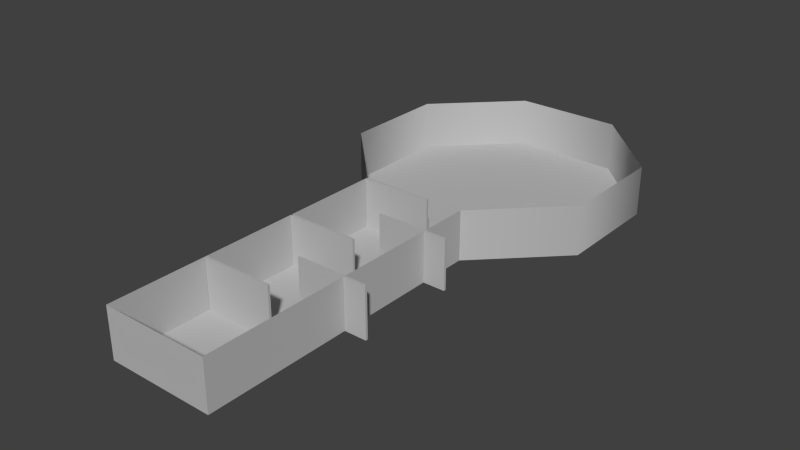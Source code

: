 # Source: museum_setup.blend  (saved by Blender 2.73.0; exported with 4.5.12 LTS)
import bpy
from mathutils import Matrix  # noqa: F401  (used for matrix-valued properties, if any)

bpy.ops.wm.read_factory_settings(use_empty=True)
scene = bpy.context.scene
scene.name = 'Scene'

# ---- collections
col_collection_1 = bpy.data.collections.new('Collection 1'); scene.collection.children.link(col_collection_1)

# ---- materials (node trees are filled in below, after node groups)
mat_museumwalls_museumwalls1_lambert1 = bpy.data.materials.new('MuseumWalls:MuseumWalls1:lambert1')
mat_museumwalls_museumwalls1_lambert1.alpha_threshold = 0.0
mat_museumwalls_museumwalls1_lambert1.use_transparent_shadow = False
mat_museumwalls_museumwalls1_lambert1.diffuse_color = (0.5, 0.5, 0.5, 1.0)
mat_museumwalls_museumwalls1_lambert1.roughness = 0.5

# ---- material node trees

# ---- world
world_world = bpy.data.worlds.new('World'); scene.world = world_world
world_world.color = (0.05088, 0.05088, 0.05088)
world_world.use_sun_shadow = False
world_world.sun_shadow_jitter_overblur = 0.0
world_world.cycles.sampling_method = 'MANUAL'
world_world.cycles.sample_map_resolution = 256

# ---- meshes
me_untitled_013 = bpy.data.meshes.new('Untitled.013')
me_untitled_013.from_pydata([(5.697, 0.0501, -13.75), (-5.697, 0.0501, -13.75), (-5.697, 0.0501, -45.03), (5.697, 0.0501, -45.03)], [], [(0, 3, 2, 1)])
_uv = me_untitled_013.uv_layers.new(name='map1')
_uv.uv.foreach_set('vector', [6.039e-05, 0.9999, 6.035e-05, 6.048e-05, 0.3644, 6.035e-05, 0.3644, 0.9999])
me_untitled_013.materials.append(mat_museumwalls_museumwalls1_lambert1)
me_untitled_013.use_remesh_preserve_volume = False
me_untitled_013.use_remesh_preserve_attributes = False
me_untitled_013.use_mirror_vertex_groups = False
me_untitled_013.update()
me_untitled_010 = bpy.data.meshes.new('Untitled.010')
me_untitled_010.from_pydata([(5.697, 0.0501, -13.75), (5.697, 5.319, -13.75), (-1.899, 0.0501, -13.75), (-1.899, 5.319, -13.75), (5.697, 0.0501, -13.99), (5.697, 5.319, -13.99), (-1.899, 0.0501, -13.99), (-1.899, 5.319, -13.99)], [], [(1, 3, 2, 0), (5, 4, 6, 7), (3, 7, 6, 2), (0, 4, 5, 1)])
_uv = me_untitled_010.uv_layers.new(name='map1')
_uv.uv.foreach_set('vector', [0.0, 0.0, 0.0, 0.0, 0.0, 0.0, 0.0, 0.0, 0.0, 0.0, 0.0, 0.0, 0.0, 0.0, 0.0, 0.0, 0.0, 0.0, 0.0, 0.0, 0.0, 0.0, 0.0, 0.0, 0.0, 0.0, 0.0, 0.0, 0.0, 0.0, 0.0, 0.0])
me_untitled_010.materials.append(mat_museumwalls_museumwalls1_lambert1)
me_untitled_010.use_remesh_preserve_volume = False
me_untitled_010.use_remesh_preserve_attributes = False
me_untitled_010.use_mirror_vertex_groups = False
me_untitled_010.update()
me_untitled_009 = bpy.data.meshes.new('Untitled.009')
me_untitled_009.from_pydata([(5.697, 0.0501, -13.75), (5.697, 5.319, -13.75), (-1.899, 0.0501, -13.75), (-1.899, 5.319, -13.75), (5.697, 0.0501, -13.99), (5.697, 5.319, -13.99), (-1.899, 0.0501, -13.99), (-1.899, 5.319, -13.99)], [], [(1, 3, 2, 0), (5, 4, 6, 7), (3, 7, 6, 2), (0, 4, 5, 1)])
_uv = me_untitled_009.uv_layers.new(name='map1')
_uv.uv.foreach_set('vector', [0.0, 0.0, 0.0, 0.0, 0.0, 0.0, 0.0, 0.0, 0.0, 0.0, 0.0, 0.0, 0.0, 0.0, 0.0, 0.0, 0.0, 0.0, 0.0, 0.0, 0.0, 0.0, 0.0, 0.0, 0.0, 0.0, 0.0, 0.0, 0.0, 0.0, 0.0, 0.0])
me_untitled_009.materials.append(mat_museumwalls_museumwalls1_lambert1)
me_untitled_009.use_remesh_preserve_volume = False
me_untitled_009.use_remesh_preserve_attributes = False
me_untitled_009.use_mirror_vertex_groups = False
me_untitled_009.update()
me_untitled_008 = bpy.data.meshes.new('Untitled.008')
me_untitled_008.from_pydata([(5.697, 0.0501, -13.75), (5.697, 5.319, -13.75), (-1.899, 0.0501, -13.75), (-1.899, 5.319, -13.75), (5.697, 0.0501, -13.99), (5.697, 5.319, -13.99), (-1.899, 0.0501, -13.99), (-1.899, 5.319, -13.99)], [], [(1, 3, 2, 0), (5, 4, 6, 7), (3, 7, 6, 2), (0, 4, 5, 1)])
_uv = me_untitled_008.uv_layers.new(name='map1')
_uv.uv.foreach_set('vector', [0.0, 0.0, 0.0, 0.0, 0.0, 0.0, 0.0, 0.0, 0.0, 0.0, 0.0, 0.0, 0.0, 0.0, 0.0, 0.0, 0.0, 0.0, 0.0, 0.0, 0.0, 0.0, 0.0, 0.0, 0.0, 0.0, 0.0, 0.0, 0.0, 0.0, 0.0, 0.0])
me_untitled_008.materials.append(mat_museumwalls_museumwalls1_lambert1)
me_untitled_008.use_remesh_preserve_volume = False
me_untitled_008.use_remesh_preserve_attributes = False
me_untitled_008.use_mirror_vertex_groups = False
me_untitled_008.update()
me_untitled_006 = bpy.data.meshes.new('Untitled.006')
me_untitled_006.from_pydata([(5.697, 0.0501, -13.75), (5.697, 5.319, -13.75), (-1.899, 0.0501, -13.75), (-1.899, 5.319, -13.75), (5.697, 0.0501, -13.99), (5.697, 5.319, -13.99), (-1.899, 0.0501, -13.99), (-1.899, 5.319, -13.99)], [], [(1, 3, 2, 0), (5, 4, 6, 7), (3, 7, 6, 2), (0, 4, 5, 1)])
_uv = me_untitled_006.uv_layers.new(name='map1')
_uv.uv.foreach_set('vector', [0.0, 0.0, 0.0, 0.0, 0.0, 0.0, 0.0, 0.0, 0.0, 0.0, 0.0, 0.0, 0.0, 0.0, 0.0, 0.0, 0.0, 0.0, 0.0, 0.0, 0.0, 0.0, 0.0, 0.0, 0.0, 0.0, 0.0, 0.0, 0.0, 0.0, 0.0, 0.0])
me_untitled_006.materials.append(mat_museumwalls_museumwalls1_lambert1)
me_untitled_006.use_remesh_preserve_volume = False
me_untitled_006.use_remesh_preserve_attributes = False
me_untitled_006.use_mirror_vertex_groups = False
me_untitled_006.update()
me_untitled_005 = bpy.data.meshes.new('Untitled.005')
me_untitled_005.from_pydata([(5.697, 0.0501, -13.75), (5.697, 5.319, -13.75), (-1.899, 0.0501, -13.75), (-1.899, 5.319, -13.75), (5.697, 0.0501, -13.99), (5.697, 5.319, -13.99), (-1.899, 0.0501, -13.99), (-1.899, 5.319, -13.99)], [], [(1, 3, 2, 0), (5, 4, 6, 7), (3, 7, 6, 2), (0, 4, 5, 1)])
_uv = me_untitled_005.uv_layers.new(name='map1')
_uv.uv.foreach_set('vector', [0.0, 0.0, 0.0, 0.0, 0.0, 0.0, 0.0, 0.0, 0.0, 0.0, 0.0, 0.0, 0.0, 0.0, 0.0, 0.0, 0.0, 0.0, 0.0, 0.0, 0.0, 0.0, 0.0, 0.0, 0.0, 0.0, 0.0, 0.0, 0.0, 0.0, 0.0, 0.0])
me_untitled_005.materials.append(mat_museumwalls_museumwalls1_lambert1)
me_untitled_005.use_remesh_preserve_volume = False
me_untitled_005.use_remesh_preserve_attributes = False
me_untitled_005.use_mirror_vertex_groups = False
me_untitled_005.update()
me_untitled_002 = bpy.data.meshes.new('Untitled.002')
me_untitled_002.from_pydata([(5.697, 0.0501, -13.75), (-5.697, 0.0501, -13.75), (-5.697, 5.319, -13.75), (5.697, 5.319, -13.75), (5.697, 5.319, -45.03), (-5.697, 5.319, -45.03), (-5.697, 0.0501, -45.03), (5.697, 0.0501, -45.03)], [], [(3, 4, 7, 0), (1, 6, 5, 2), (5, 6, 7, 4)])
_uv = me_untitled_002.uv_layers.new(name='map1')
_uv.uv.foreach_set('vector', [0.0, 0.0, 0.0, 0.0, 0.0, 0.0, 0.0, 0.0, 0.0, 0.0, 0.0, 0.0, 0.0, 0.0, 0.0, 0.0, 0.0, 0.0, 0.0, 0.0, 0.0, 0.0, 0.0, 0.0])
me_untitled_002.materials.append(mat_museumwalls_museumwalls1_lambert1)
me_untitled_002.use_remesh_preserve_volume = False
me_untitled_002.use_remesh_preserve_attributes = False
me_untitled_002.use_mirror_vertex_groups = False
me_untitled_002.update()
me_untitled_001 = bpy.data.meshes.new('Untitled.001')
me_untitled_001.from_pydata([(-1.705e-13, 0.0501, 1.351e-16), (5.697, 0.0501, -13.75), (-5.697, 0.0501, -13.75), (-13.75, 0.0501, -5.697), (-13.75, 0.0501, 5.697), (-5.697, 0.0501, 13.75), (5.697, 0.0501, 13.75), (13.75, 0.0501, 5.697), (13.75, 0.0501, -5.697)], [], [(0, 1, 2), (0, 2, 3), (0, 3, 4), (0, 4, 5), (0, 5, 6), (0, 6, 7), (0, 7, 8), (0, 8, 1)])
me_untitled_001.polygons.foreach_set('use_smooth', [True] * 8)
_uv = me_untitled_001.uv_layers.new(name='map1')
_uv.uv.foreach_set('vector', [0.5, 0.5, 0.7063, 0.998, 0.2937, 0.998, 0.5, 0.5, 0.2937, 0.998, 0.001992, 0.7063, 0.5, 0.5, 0.001992, 0.7063, 0.001992, 0.2937, 0.5, 0.5, 0.001992, 0.2937, 0.2937, 0.001998, 0.5, 0.5, 0.2937, 0.001998, 0.7063, 0.001998, 0.5, 0.5, 0.7063, 0.001998, 0.998, 0.2937, 0.5, 0.5, 0.998, 0.2937, 0.998, 0.7063, 0.5, 0.5, 0.998, 0.7063, 0.7063, 0.998])
me_untitled_001.materials.append(mat_museumwalls_museumwalls1_lambert1)
me_untitled_001.use_remesh_preserve_volume = False
me_untitled_001.use_remesh_preserve_attributes = False
me_untitled_001.use_mirror_vertex_groups = False
me_untitled_001.update()
me_untitled = bpy.data.meshes.new('Untitled')
me_untitled.from_pydata([(5.697, 0.0501, -13.75), (-5.697, 0.0501, -13.75), (-5.697, 5.319, -13.75), (5.697, 5.319, -13.75), (-13.75, 0.0501, -5.697), (-13.75, 5.319, -5.697), (-13.75, 0.0501, 5.697), (-13.75, 5.319, 5.697), (-5.697, 0.0501, 13.75), (-5.697, 5.319, 13.75), (5.697, 0.0501, 13.75), (5.697, 5.319, 13.75), (13.75, 0.0501, 5.697), (13.75, 5.319, 5.697), (13.75, 0.0501, -5.697), (13.75, 5.319, -5.697)], [], [(1, 2, 5, 4), (4, 5, 7, 6), (6, 7, 9, 8), (10, 11, 13, 12), (12, 13, 15, 14), (14, 15, 3, 0), (11, 10, 8, 9)])
me_untitled.polygons.foreach_set('use_smooth', [True] * 7)
_uv = me_untitled.uv_layers.new(name='map1')
_uv.uv.foreach_set('vector', [0.0006111, 0.4634, 0.0006111, 0.5366, 0.117, 0.5366, 0.117, 0.4634, 0.117, 0.4634, 0.117, 0.5366, 0.2405, 0.5366, 0.2405, 0.4634, 0.2405, 0.4634, 0.2405, 0.5366, 0.3731, 0.5366, 0.3731, 0.4634, 0.5104, 0.4634, 0.5104, 0.5366, 0.643, 0.5366, 0.643, 0.4634, 0.643, 0.4634, 0.643, 0.5366, 0.7665, 0.5366, 0.7665, 0.4634, 0.7665, 0.4634, 0.7665, 0.5366, 0.8829, 0.5366, 0.8829, 0.4634, 0.0, 0.0, 0.5104, 0.5366, 0.5104, 0.4634, 0.3731, 0.4634])
me_untitled.materials.append(mat_museumwalls_museumwalls1_lambert1)
me_untitled.use_remesh_preserve_volume = False
me_untitled.use_remesh_preserve_attributes = False
me_untitled.use_mirror_vertex_groups = False
me_untitled.update()

# ---- objects
ob_group = bpy.data.objects.new('group', None)
ob_demofloor = bpy.data.objects.new('demofloor', me_untitled_013)
ob_polysurface1_002 = bpy.data.objects.new('polySurface1.002', me_untitled_010)
ob_polysurface1_004 = bpy.data.objects.new('polySurface1.004', me_untitled_009)
ob_polysurface1_003 = bpy.data.objects.new('polySurface1.003', me_untitled_008)
ob_polysurface1_001 = bpy.data.objects.new('polySurface1.001', me_untitled_006)
ob_polysurface1_000 = bpy.data.objects.new('polySurface1.000', me_untitled_005)
ob_partition = bpy.data.objects.new('partition', me_untitled_002)
ob_museum_floor = bpy.data.objects.new('museum_floor', me_untitled_001)
ob_museum_walls = bpy.data.objects.new('museum_walls', me_untitled)

# ---- transforms, parenting, visibility, modifiers, constraints
ob_group.location = (0.0, 0.0, 0.0)
ob_group.rotation_euler = (1.571, -0.0, 3.142)
ob_group.scale = (0.01, 0.01, 0.01)
ob_group.empty_image_offset = (0.0, 0.0)
ob_group.color = (0.8, 0.8, 0.8, 1.0)
ob_group.lineart.crease_threshold = 0.0
ob_demofloor.parent = ob_group
ob_demofloor.location = (6.813e-05, -7.477, 0.0)
ob_demofloor.scale = (105.2, 105.2, 105.2)
ob_demofloor.color = (0.8, 0.8, 0.8, 1.0)
ob_demofloor.lineart.crease_threshold = 0.0
ob_polysurface1_002.parent = ob_group
ob_polysurface1_002.location = (-648.6, -7.477, -1660.0)
ob_polysurface1_002.scale = (105.2, 105.2, 105.2)
ob_polysurface1_002.color = (0.8, 0.8, 0.8, 1.0)
ob_polysurface1_002.lineart.crease_threshold = 0.0
ob_polysurface1_004.parent = ob_group
ob_polysurface1_004.location = (0.0001641, -7.477, -1097.0)
ob_polysurface1_004.scale = (105.2, 105.2, 105.2)
ob_polysurface1_004.color = (0.8, 0.8, 0.8, 1.0)
ob_polysurface1_004.lineart.crease_threshold = 0.0
ob_polysurface1_003.parent = ob_group
ob_polysurface1_003.location = (-3.047, -7.477, -2188.0)
ob_polysurface1_003.scale = (105.2, 105.2, 105.2)
ob_polysurface1_003.color = (0.8, 0.8, 0.8, 1.0)
ob_polysurface1_003.lineart.crease_threshold = 0.0
ob_polysurface1_001.parent = ob_group
ob_polysurface1_001.location = (-648.6, -7.477, -542.9)
ob_polysurface1_001.scale = (105.2, 105.2, 105.2)
ob_polysurface1_001.color = (0.8, 0.8, 0.8, 1.0)
ob_polysurface1_001.lineart.crease_threshold = 0.0
ob_polysurface1_000.parent = ob_group
ob_polysurface1_000.location = (6.813e-05, -7.477, 0.0)
ob_polysurface1_000.scale = (105.2, 105.2, 105.2)
ob_polysurface1_000.color = (0.8, 0.8, 0.8, 1.0)
ob_polysurface1_000.lineart.crease_threshold = 0.0
ob_partition.parent = ob_group
ob_partition.location = (6.813e-05, -7.477, 0.0)
ob_partition.scale = (105.2, 105.2, 105.2)
ob_partition.color = (0.8, 0.8, 0.8, 1.0)
ob_partition.lineart.crease_threshold = 0.0
ob_museum_floor.parent = ob_group
ob_museum_floor.location = (6.813e-05, -7.477, 0.0)
ob_museum_floor.scale = (105.2, 105.2, 105.2)
ob_museum_floor.color = (0.8, 0.8, 0.8, 1.0)
ob_museum_floor.lineart.crease_threshold = 0.0
ob_museum_walls.parent = ob_group
ob_museum_walls.location = (6.813e-05, -7.477, 0.0)
ob_museum_walls.scale = (105.2, 105.2, 105.2)
ob_museum_walls.color = (0.8, 0.8, 0.8, 1.0)
ob_museum_walls.lineart.crease_threshold = 0.0

# ---- collection membership
col_collection_1.objects.link(ob_group)
col_collection_1.objects.link(ob_demofloor)
col_collection_1.objects.link(ob_polysurface1_002)
col_collection_1.objects.link(ob_polysurface1_004)
col_collection_1.objects.link(ob_polysurface1_003)
col_collection_1.objects.link(ob_polysurface1_001)
col_collection_1.objects.link(ob_polysurface1_000)
col_collection_1.objects.link(ob_partition)
col_collection_1.objects.link(ob_museum_floor)
col_collection_1.objects.link(ob_museum_walls)

# ---- scene / render settings (as saved in the file)
scene.frame_start = 1; scene.frame_end = 250; scene.frame_set(1)
scene.render.engine = 'BLENDER_EEVEE_NEXT'
scene.render.resolution_percentage = 50
scene.render.dither_intensity = 0.0
scene.cycles.use_denoising = False
scene.cycles.samples = 10
scene.cycles.sampling_pattern = 'TABULATED_SOBOL'
scene.cycles.light_sampling_threshold = 0.0
scene.cycles.use_adaptive_sampling = False
scene.cycles.use_light_tree = False
scene.cycles.blur_glossy = 0.0
scene.cycles.pixel_filter_type = 'GAUSSIAN'
scene.cycles.sample_clamp_indirect = 0.0
scene.view_settings.view_transform = 'Standard'
bpy.context.view_layer.update()

# ---- added for rendering (the .blend has no active camera and no usable light): camera, sun
cam_auto = bpy.data.cameras.new('AutoCamera')
cam_auto.lens = 50.0
cam_auto.sensor_width = 36.0
cam_auto.clip_end = 1112.06
ob_auto_camera = bpy.data.objects.new('AutoCamera', cam_auto)
scene.collection.objects.link(ob_auto_camera)
ob_auto_camera.location = (63.3657, -92.4854, 53.4413)
ob_auto_camera.rotation_euler = (1.09748, -7.21219e-08, 0.694738)
scene.camera = ob_auto_camera
light_auto_sun = bpy.data.lights.new('AutoSun', 'SUN')
light_auto_sun.energy = 3.0
light_auto_sun.angle = 0.0523599
ob_auto_sun = bpy.data.objects.new('AutoSun', light_auto_sun)
scene.collection.objects.link(ob_auto_sun)
ob_auto_sun.rotation_euler = (0.872665, 0.174533, 0.523599)
bpy.context.view_layer.update()
